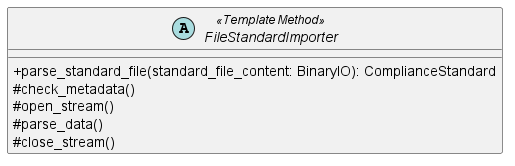

The diagram above was rendered by PlantUML. Its source (embedded in the PNG):
@startuml FileStandardImporter
skinparam classAttributeIconSize 0
abstract class FileStandardImporter <<Template Method>> {
    + parse_standard_file(standard_file_content: BinaryIO): ComplianceStandard
    # check_metadata()
    # open_stream()
    # parse_data()
    # close_stream()
}

@enduml